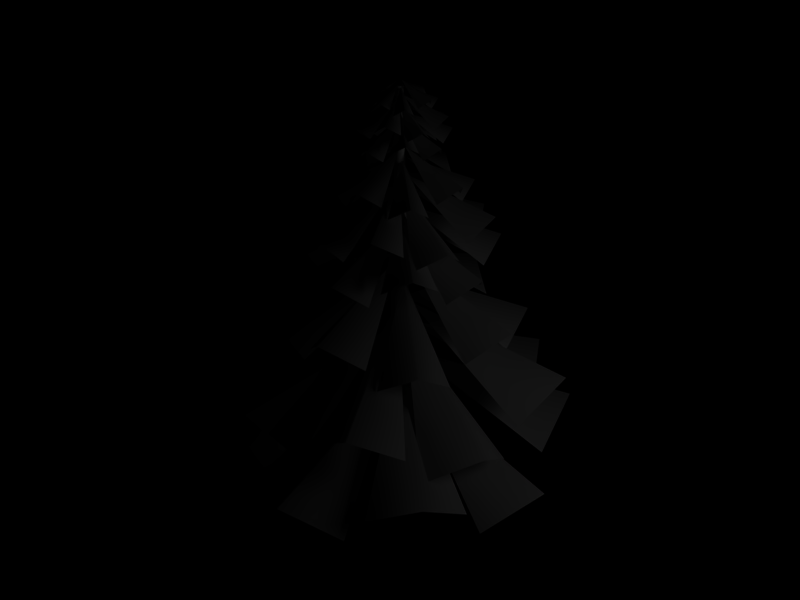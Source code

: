 # Source: tree.blend  (saved by Blender 2.48.1; exported with 4.5.12 LTS)
import bpy
from mathutils import Matrix  # noqa: F401  (used for matrix-valued properties, if any)

bpy.ops.wm.read_factory_settings(use_empty=True)
scene = bpy.context.scene
scene.name = 'Scene'

# ---- collections
col_collection_1 = bpy.data.collections.new('Collection 1'); scene.collection.children.link(col_collection_1)

# ---- materials (node trees are filled in below, after node groups)
mat_material_001 = bpy.data.materials.new('Material.001')
mat_material_001.alpha_threshold = 0.0
mat_material_001.preview_render_type = 'CUBE'
mat_material_001.diffuse_color = (1.0, 1.0, 1.0, 1.0)
mat_material_001.roughness = 0.5
mat_material_001.specular_intensity = 0.0
mat_material_001.line_color = (0.0, 0.0, 0.0, 1.0)

# ---- material node trees

# ---- world
world_world = bpy.data.worlds.new('World'); scene.world = world_world
world_world.color = (0.0, 0.0, 0.0)
world_world.use_sun_shadow = False
world_world.sun_shadow_jitter_overblur = 0.0
world_world.cycles.sampling_method = 'MANUAL'
world_world.cycles.sample_map_resolution = 256

# ---- lights
light_lamp = bpy.data.lights.new('Lamp', 'POINT')
light_lamp.transmission_factor = 0.0
light_lamp.energy = 100.0
light_lamp.shadow_buffer_clip_start = 0.5
light_lamp.shadow_soft_size = 1.0
light_lamp.shadow_maximum_resolution = 0.006
light_lamp.use_absolute_resolution = True
light_lamp.cycles.use_multiple_importance_sampling = False

# ---- meshes
me_plane = bpy.data.meshes.new('Plane')
me_plane.from_pydata([(1.546, -1.082, 0.5393), (1.545, -1.082, -0.529), (1.977, -0.6656, -0.001075), (0.1059, 0.04068, -5.746e-05), (-0.006946, 0.04068, 0.1127), (-0.005929, -0.6656, 1.984), (0.522, -1.082, 1.552), (-0.5463, -1.082, 1.553), (-1.56, -1.082, -0.5396), (-1.559, -1.082, 0.5287), (-1.991, -0.6656, 0.0008039), (-0.1197, 0.04068, -0.0002136), (-0.00679, 0.04068, -0.1129), (-0.007808, -0.6656, -1.984), (-0.5357, -1.082, -1.552), (0.5326, -1.082, -1.553), (-0.7535, -0.7694, -1.465), (-1.493, -0.7694, -0.6937), (-1.439, -0.3531, -1.373), (-0.0882, 0.3531, -0.07832), (-0.08505, 0.3531, 0.08119), (-1.38, -0.3531, 1.432), (-0.7004, -0.7694, 1.486), (-1.471, -0.7694, 0.7465), (0.7398, -0.7694, 1.464), (1.479, -0.7694, 0.6934), (1.425, -0.3531, 1.373), (0.07446, 0.3531, 0.07805), (0.07131, 0.3531, -0.08146), (1.366, -0.3531, -1.432), (0.6867, -0.7694, -1.486), (1.458, -0.7694, -0.7468), (1.525, -0.07254, -0.1128), (1.141, -0.07254, -1.033), (1.703, 0.3162, -0.7335), (0.09039, 0.9757, -0.06007), (0.03361, 0.9757, 0.07767), (0.707, 0.3162, 1.69), (1.007, -0.07254, 1.128), (0.08637, -0.07254, 1.513), (-1.539, -0.07254, 0.07365), (-1.155, -0.07254, 0.9941), (-1.716, 0.3162, 0.6943), (-0.1041, 0.9757, 0.02089), (-0.04735, 0.9757, -0.1168), (-0.7208, 0.3162, -1.729), (-1.021, -0.07254, -1.167), (-0.1001, -0.07254, -1.552), (1.034, -0.3643, -1.148), (0.1191, -0.3643, -1.546), (0.732, 0.02443, -1.718), (0.03526, 0.6839, -0.1161), (-0.1034, 0.6839, -0.06171), (-1.706, 0.02443, -0.7585), (-1.533, -0.3643, -0.1456), (-1.135, -0.3643, -1.06), (-1.048, -0.3643, 1.109), (-0.1329, -0.3643, 1.507), (-0.7457, 0.02443, 1.679), (-0.04899, 0.6839, 0.07697), (0.08969, 0.6839, 0.02254), (1.692, 0.02443, 0.7193), (1.519, -0.3643, 0.1064), (1.122, -0.3643, 1.021), (0.5281, 0.5049, 1.006), (1.051, 0.5049, 0.4635), (1.012, 0.7987, 0.9432), (0.06103, 1.297, 0.02666), (-0.05156, 1.297, 0.0286), (-0.9681, 0.7987, 0.9795), (-0.4884, 0.5049, 1.019), (-1.031, 0.5049, 0.4957), (-0.5206, 0.5049, -1.064), (-1.044, 0.5049, -0.5208), (-1.004, 0.7987, -1.0), (-0.05349, 1.297, -0.08399), (0.05909, 1.297, -0.08593), (0.9756, 0.7987, -1.037), (0.4959, 0.5049, -1.076), (1.039, 0.5049, -0.553), (0.3423, 0.7254, -1.138), (-0.4112, 0.7254, -1.109), (-0.05049, 1.019, -1.428), (0.0007746, 1.518, -0.1082), (-0.0758, 1.518, -0.02567), (-1.395, 1.019, 0.02559), (-1.077, 0.7254, 0.3863), (-1.106, 0.7254, -0.3672), (-0.3347, 0.7254, 1.081), (0.4187, 0.7254, 1.052), (0.05802, 1.019, 1.371), (0.006759, 1.518, 0.0509), (0.08333, 1.518, -0.03166), (1.403, 1.019, -0.08292), (1.084, 0.7254, -0.4436), (1.114, 0.7254, 0.3098), (0.6061, 2.303, 0.1617), (0.5901, 2.303, -0.2494), (0.764, 2.463, -0.05257), (0.04396, 2.735, -0.0246), (0.002178, 2.735, 0.02045), (0.03015, 2.463, 0.7405), (0.2269, 2.303, 0.5666), (-0.1842, 2.303, 0.5826), (-0.605, 2.303, -0.2077), (-0.589, 2.303, 0.2034), (-0.7629, 2.463, 0.006636), (-0.04287, 2.735, -0.02134), (-0.001087, 2.735, -0.06638), (-0.02906, 2.463, -0.7864), (-0.2259, 2.303, -0.6126), (0.1852, 2.303, -0.6285), (0.5653, 2.182, -0.3091), (0.2691, 2.182, -0.5946), (0.5308, 2.343, -0.5731), (0.03073, 2.615, -0.05421), (-0.0307, 2.615, -0.05316), (-0.5495, 2.343, -0.5532), (-0.5711, 2.182, -0.2915), (-0.2856, 2.182, -0.5877), (-0.5642, 2.182, 0.2632), (-0.268, 2.182, 0.5487), (-0.5297, 2.343, 0.5271), (-0.02964, 2.615, 0.008275), (0.03179, 2.615, 0.00722), (0.5506, 2.343, 0.5073), (0.5722, 2.182, 0.2456), (0.2867, 2.182, 0.5418), (0.6104, 1.708, 0.5499), (0.8275, 1.708, 0.05073), (0.9217, 1.92, 0.3851), (0.04743, 2.28, 0.00497), (-0.02824, 2.28, 0.03467), (-0.4084, 1.92, 0.909), (-0.074, 1.708, 0.8147), (-0.5732, 1.708, 0.5977), (-0.6209, 1.708, -0.5859), (-0.838, 1.708, -0.08676), (-0.9322, 1.92, -0.4212), (-0.05794, 2.28, -0.041), (0.01773, 2.28, -0.0707), (0.3979, 1.92, -0.945), (0.06349, 1.708, -0.8508), (0.5626, 1.708, -0.6337), (-0.05613, 1.867, -0.8541), (-0.5584, 1.867, -0.6443), (-0.3948, 2.079, -0.9508), (-0.02734, 2.439, -0.07108), (-0.05832, 2.439, 0.004072), (-0.9381, 2.079, 0.3715), (-0.6315, 1.867, 0.5351), (-0.8413, 1.867, 0.03286), (0.04562, 1.867, 0.818), (0.5479, 1.867, 0.6083), (0.3843, 2.079, 0.9148), (0.01683, 2.439, 0.03505), (0.04781, 2.439, -0.0401), (0.9275, 2.079, -0.4075), (0.621, 1.867, -0.5711), (0.8308, 1.867, -0.06889), (0.7939, 1.487, -0.4148), (0.3732, 1.487, -0.8183), (0.744, 1.714, -0.7887), (0.0374, 2.099, -0.05178), (0.03912, 2.099, 0.03526), (0.776, 1.714, 0.7419), (0.8056, 1.487, 0.371), (0.4022, 1.487, 0.7917), (-0.8044, 1.487, 0.4), (-0.3837, 1.487, 0.8035), (-0.7546, 1.714, 0.7739), (-0.04792, 2.099, 0.03697), (-0.04963, 2.099, -0.05006), (-0.7865, 1.714, -0.7567), (-0.8161, 1.487, -0.3858), (-0.4127, 1.487, -0.8065), (0.2891, 1.316, -0.8547), (-0.2938, 1.316, -0.8544), (-0.00577, 1.544, -1.09), (-0.005215, 1.929, -0.06896), (-0.06681, 1.929, -0.007445), (-1.088, 1.544, -0.00689), (-0.8523, 1.316, 0.2812), (-0.8526, 1.316, -0.3017), (-0.2996, 1.316, 0.8399), (0.2833, 1.316, 0.8396), (-0.004745, 1.544, 1.075), (-0.0053, 1.929, 0.05415), (0.0563, 1.929, -0.00736), (1.077, 1.544, -0.007915), (0.8417, 1.316, -0.296), (0.8421, 1.316, 0.2869), (0.4202, 2.718, 0.1565), (0.42, 2.718, -0.1355), (0.538, 2.831, 0.008817), (0.02655, 3.024, 0.009095), (-0.004313, 3.024, 0.03991), (-0.004035, 2.831, 0.5514), (0.1403, 2.718, 0.4334), (-0.1517, 2.718, 0.4336), (-0.4288, 2.718, -0.1384), (-0.4286, 2.718, 0.1536), (-0.5466, 2.831, 0.00933), (-0.03513, 3.024, 0.009052), (-0.004271, 3.024, -0.02176), (-0.004549, 2.831, -0.5332), (-0.1489, 2.718, -0.4153), (0.1432, 2.718, -0.4154), (-0.2084, 2.803, -0.3913), (-0.4105, 2.803, -0.1805), (-0.3957, 2.917, -0.3663), (-0.02652, 3.11, -0.0123), (-0.02566, 3.11, 0.0313), (-0.3797, 2.917, 0.4005), (-0.1939, 2.803, 0.4153), (-0.4046, 2.803, 0.2132), (0.1998, 2.803, 0.4094), (0.4019, 2.803, 0.1986), (0.3871, 2.917, 0.3845), (0.01794, 3.11, 0.03044), (0.01708, 3.11, -0.01316), (0.3711, 2.917, -0.3823), (0.1853, 2.803, -0.3971), (0.396, 2.803, -0.195), (0.4146, 2.993, -0.02173), (0.3095, 2.993, -0.2733), (0.463, 3.1, -0.1914), (0.02229, 3.28, -0.007309), (0.006773, 3.28, 0.03034), (0.1908, 3.1, 0.4711), (0.2728, 2.993, 0.3175), (0.02119, 2.993, 0.4226), (-0.4231, 2.993, 0.02924), (-0.318, 2.993, 0.2809), (-0.4716, 3.1, 0.1989), (-0.03088, 3.28, 0.01482), (-0.01536, 3.28, -0.02283), (-0.1994, 3.1, -0.4635), (-0.2814, 2.993, -0.31), (-0.02978, 2.993, -0.4151), (0.2802, 2.914, -0.3047), (0.03015, 2.914, -0.4134), (0.1977, 3.02, -0.4606), (0.007223, 3.2, -0.02264), (-0.03069, 3.2, -0.007759), (-0.4687, 3.02, -0.1982), (-0.4215, 2.914, -0.03068), (-0.3127, 2.914, -0.2807), (-0.2888, 2.914, 0.3122), (-0.03873, 2.914, 0.4209), (-0.2063, 3.02, 0.4682), (-0.01581, 3.2, 0.03015), (0.0221, 3.2, 0.01527), (0.4601, 3.02, 0.2057), (0.4129, 2.914, 0.03819), (0.3042, 2.914, 0.2883), (0.142, 3.151, 0.2842), (0.285, 3.151, 0.1358), (0.2742, 3.232, 0.2669), (0.01427, 3.368, 0.0164), (-0.01651, 3.368, 0.01693), (-0.267, 3.232, 0.2769), (-0.1359, 3.151, 0.2876), (-0.2843, 3.151, 0.1446), (-0.1447, 3.151, -0.2817), (-0.2878, 3.151, -0.1333), (-0.277, 3.232, -0.2644), (-0.01704, 3.368, -0.01385), (0.01374, 3.368, -0.01438), (0.2643, 3.232, -0.2743), (0.1331, 3.151, -0.2851), (0.2815, 3.151, -0.1421), (0.09115, 3.212, -0.3021), (-0.1148, 3.212, -0.2941), (-0.01622, 3.292, -0.3812), (-0.002203, 3.428, -0.02047), (-0.02313, 3.428, 0.002093), (-0.3839, 3.292, 0.01611), (-0.2968, 3.212, 0.1147), (-0.3048, 3.212, -0.09126), (-0.09392, 3.212, 0.3046), (0.112, 3.212, 0.2966), (0.01345, 3.292, 0.3838), (-0.0005669, 3.428, 0.02302), (0.02037, 3.428, 0.0004571), (0.3811, 3.292, -0.01356), (0.294, 3.212, -0.1121), (0.302, 3.212, 0.09381), (0.1147, -1.466, -0.101), (0.1623, -1.466, 0.0137), (0.1147, -1.466, 0.1284), (-5.205e-08, -1.466, 0.176), (-0.1147, -1.466, 0.1284), (-0.1623, -1.466, 0.0137), (-0.1147, -1.466, -0.101), (-8.687e-08, -1.466, -0.1486), (0.02766, 3.377, -0.01396), (0.03912, 3.377, 0.0137), (0.02766, 3.377, 0.04136), (-4.341e-08, 3.377, 0.05281), (-0.02766, 3.377, 0.04136), (-0.03912, 3.377, 0.0137), (-0.02766, 3.377, -0.01396), (-5.18e-08, 3.377, -0.02542), (0.0712, 0.956, -0.0575), (0.1007, 0.956, 0.0137), (0.0712, 0.956, 0.0849), (-4.773e-08, 0.956, 0.1144), (-0.0712, 0.956, 0.0849), (-0.1007, 0.956, 0.0137), (-0.0712, 0.956, -0.0575), (-6.933e-08, 0.956, -0.087), (0.0921, -0.2063, -0.0784), (0.1302, -0.2063, 0.0137), (0.0921, -0.2063, 0.1058), (-4.98e-08, -0.2063, 0.1439), (-0.0921, -0.2063, 0.1058), (-0.1302, -0.2063, 0.0137), (-0.0921, -0.2063, -0.0784), (-7.775e-08, -0.2063, -0.1166), (0.1032, -0.8233, -0.0895), (0.1459, -0.8233, 0.0137), (0.1032, -0.8233, 0.1169), (-5.09e-08, -0.8233, 0.1596), (-0.1032, -0.8233, 0.1169), (-0.1459, -0.8233, 0.0137), (-0.1032, -0.8233, -0.0895), (-8.222e-08, -0.8233, -0.1322), (0.0972, -0.4901, -0.08351), (0.1375, -0.4901, 0.0137), (0.0972, -0.4901, 0.1109), (-5.031e-08, -0.4901, 0.1512), (-0.0972, -0.4901, 0.1109), (-0.1375, -0.4901, 0.0137), (-0.0972, -0.4901, -0.08351), (-7.981e-08, -0.4901, -0.1238), (0.1089, -1.138, -0.09516), (0.1539, -1.138, 0.0137), (0.1089, -1.138, 0.1225), (-5.147e-08, -1.138, 0.1676), (-0.1089, -1.138, 0.1225), (-0.1539, -1.138, 0.0137), (-0.1089, -1.138, -0.09516), (-8.45e-08, -1.138, -0.1402), (0.08175, 0.369, -0.06806), (0.1156, 0.369, 0.0137), (0.08175, 0.369, 0.09545), (-4.878e-08, 0.369, 0.1293), (-0.08175, 0.369, 0.09545), (-0.1156, 0.369, 0.0137), (-0.08175, 0.369, -0.06806), (-7.358e-08, 0.369, -0.1019), (0.07701, 0.6332, -0.06331), (0.1089, 0.6332, 0.0137), (0.07701, 0.6332, 0.0907), (-4.831e-08, 0.6332, 0.1226), (-0.07701, 0.6332, 0.0907), (-0.1089, 0.6332, 0.0137), (-0.07701, 0.6332, -0.06331), (-7.167e-08, 0.6332, -0.09521), (0.08682, 0.08711, -0.07313), (0.1228, 0.08711, 0.0137), (0.08682, 0.08711, 0.1005), (-4.928e-08, 0.08711, 0.1365), (-0.08682, 0.08711, 0.1005), (-0.1228, 0.08711, 0.0137), (-0.08682, 0.08711, -0.07313), (-7.563e-08, 0.08711, -0.1091), (0.04943, 2.167, -0.03573), (0.06991, 2.167, 0.0137), (0.04943, 2.167, 0.06313), (-4.557e-08, 2.167, 0.0836), (-0.04943, 2.167, 0.06313), (-0.06991, 2.167, 0.0137), (-0.04943, 2.167, -0.03573), (-6.057e-08, 2.167, -0.05621), (0.03942, 2.724, -0.02572), (0.05574, 2.724, 0.0137), (0.03942, 2.724, 0.05311), (-4.457e-08, 2.724, 0.06944), (-0.03942, 2.724, 0.05311), (-0.05574, 2.724, 0.0137), (-0.03942, 2.724, -0.02572), (-5.653e-08, 2.724, -0.04205), (0.0336, 3.047, -0.0199), (0.04751, 3.047, 0.0137), (0.0336, 3.047, 0.04729), (-4.4e-08, 3.047, 0.06121), (-0.0336, 3.047, 0.04729), (-0.04751, 3.047, 0.0137), (-0.0336, 3.047, -0.0199), (-5.419e-08, 3.047, -0.03382), (0.04402, 2.467, -0.03033), (0.06226, 2.467, 0.0137), (0.04402, 2.467, 0.05772), (-4.503e-08, 2.467, 0.07595), (-0.04402, 2.467, 0.05772), (-0.06226, 2.467, 0.0137), (-0.04402, 2.467, -0.03033), (-5.839e-08, 2.467, -0.04856), (0.06042, 1.555, -0.04673), (0.08545, 1.555, 0.0137), (0.06042, 1.555, 0.07412), (-4.666e-08, 1.555, 0.09915), (-0.06042, 1.555, 0.07412), (-0.08545, 1.555, 0.0137), (-0.06042, 1.555, -0.04673), (-6.499e-08, 1.555, -0.07176), (0.05537, 1.837, -0.04167), (0.0783, 1.837, 0.0137), (0.05537, 1.837, 0.06906), (-4.616e-08, 1.837, 0.092), (-0.05537, 1.837, 0.06906), (-0.0783, 1.837, 0.0137), (-0.05537, 1.837, -0.04167), (-6.296e-08, 1.837, -0.0646), (0.0657, 1.262, -0.05201), (0.09292, 1.262, 0.0137), (0.0657, 1.262, 0.0794), (-4.718e-08, 1.262, 0.1066), (-0.0657, 1.262, 0.0794), (-0.09292, 1.262, 0.0137), (-0.0657, 1.262, -0.05201), (-6.712e-08, 1.262, -0.07922)], [], [(0, 2, 3), (1, 3, 2), (6, 4, 5), (7, 5, 4), (8, 10, 11), (9, 11, 10), (14, 12, 13), (15, 13, 12), (16, 18, 19), (17, 19, 18), (22, 20, 21), (23, 21, 20), (24, 26, 27), (25, 27, 26), (30, 28, 29), (31, 29, 28), (32, 34, 35), (33, 35, 34), (38, 36, 37), (39, 37, 36), (40, 42, 43), (41, 43, 42), (46, 44, 45), (47, 45, 44), (48, 50, 51), (49, 51, 50), (54, 52, 53), (55, 53, 52), (56, 58, 59), (57, 59, 58), (62, 60, 61), (63, 61, 60), (64, 66, 67), (65, 67, 66), (70, 68, 69), (71, 69, 68), (72, 74, 75), (73, 75, 74), (78, 76, 77), (79, 77, 76), (80, 82, 83), (81, 83, 82), (86, 84, 85), (87, 85, 84), (88, 90, 91), (89, 91, 90), (94, 92, 93), (95, 93, 92), (96, 98, 99), (97, 99, 98), (102, 100, 101), (103, 101, 100), (104, 106, 107), (105, 107, 106), (110, 108, 109), (111, 109, 108), (112, 114, 115), (113, 115, 114), (118, 116, 117), (119, 117, 116), (120, 122, 123), (121, 123, 122), (126, 124, 125), (127, 125, 124), (128, 130, 131), (129, 131, 130), (134, 132, 133), (135, 133, 132), (136, 138, 139), (137, 139, 138), (142, 140, 141), (143, 141, 140), (144, 146, 147), (145, 147, 146), (150, 148, 149), (151, 149, 148), (152, 154, 155), (153, 155, 154), (158, 156, 157), (159, 157, 156), (160, 162, 163), (161, 163, 162), (166, 164, 165), (167, 165, 164), (168, 170, 171), (169, 171, 170), (174, 172, 173), (175, 173, 172), (176, 178, 179), (177, 179, 178), (182, 180, 181), (183, 181, 180), (184, 186, 187), (185, 187, 186), (190, 188, 189), (191, 189, 188), (192, 194, 195), (193, 195, 194), (198, 196, 197), (199, 197, 196), (200, 202, 203), (201, 203, 202), (206, 204, 205), (207, 205, 204), (208, 210, 211), (209, 211, 210), (214, 212, 213), (215, 213, 212), (216, 218, 219), (217, 219, 218), (222, 220, 221), (223, 221, 220), (224, 226, 227), (225, 227, 226), (230, 228, 229), (231, 229, 228), (232, 234, 235), (233, 235, 234), (238, 236, 237), (239, 237, 236), (240, 242, 243), (241, 243, 242), (246, 244, 245), (247, 245, 244), (248, 250, 251), (249, 251, 250), (254, 252, 253), (255, 253, 252), (256, 258, 259), (257, 259, 258), (262, 260, 261), (263, 261, 260), (264, 266, 267), (265, 267, 266), (270, 268, 269), (271, 269, 268), (272, 274, 275), (273, 275, 274), (278, 276, 277), (279, 277, 276), (280, 282, 283), (281, 283, 282), (286, 284, 285), (287, 285, 284), (320, 328, 329, 321), (328, 312, 313, 329), (321, 329, 330, 322), (329, 313, 314, 330), (322, 330, 331, 323), (330, 314, 315, 331), (323, 331, 332, 324), (331, 315, 316, 332), (324, 332, 333, 325), (332, 316, 317, 333), (325, 333, 334, 326), (333, 317, 318, 334), (326, 334, 335, 327), (334, 318, 319, 335), (320, 327, 335, 328), (328, 335, 319, 312), (288, 336, 337, 289), (336, 320, 321, 337), (289, 337, 338, 290), (337, 321, 322, 338), (290, 338, 339, 291), (338, 322, 323, 339), (291, 339, 340, 292), (339, 323, 324, 340), (292, 340, 341, 293), (340, 324, 325, 341), (293, 341, 342, 294), (341, 325, 326, 342), (294, 342, 343, 295), (342, 326, 327, 343), (288, 295, 343, 336), (336, 343, 327, 320), (344, 352, 353, 345), (352, 304, 305, 353), (345, 353, 354, 346), (353, 305, 306, 354), (346, 354, 355, 347), (354, 306, 307, 355), (347, 355, 356, 348), (355, 307, 308, 356), (348, 356, 357, 349), (356, 308, 309, 357), (349, 357, 358, 350), (357, 309, 310, 358), (350, 358, 359, 351), (358, 310, 311, 359), (344, 351, 359, 352), (352, 359, 311, 304), (312, 360, 361, 313), (360, 344, 345, 361), (313, 361, 362, 314), (361, 345, 346, 362), (314, 362, 363, 315), (362, 346, 347, 363), (315, 363, 364, 316), (363, 347, 348, 364), (316, 364, 365, 317), (364, 348, 349, 365), (317, 365, 366, 318), (365, 349, 350, 366), (318, 366, 367, 319), (366, 350, 351, 367), (312, 319, 367, 360), (360, 367, 351, 344), (376, 384, 385, 377), (384, 296, 297, 385), (377, 385, 386, 378), (385, 297, 298, 386), (378, 386, 387, 379), (386, 298, 299, 387), (379, 387, 388, 380), (387, 299, 300, 388), (380, 388, 389, 381), (388, 300, 301, 389), (381, 389, 390, 382), (389, 301, 302, 390), (382, 390, 391, 383), (390, 302, 303, 391), (376, 383, 391, 384), (384, 391, 303, 296), (368, 392, 393, 369), (392, 376, 377, 393), (369, 393, 394, 370), (393, 377, 378, 394), (370, 394, 395, 371), (394, 378, 379, 395), (371, 395, 396, 372), (395, 379, 380, 396), (372, 396, 397, 373), (396, 380, 381, 397), (373, 397, 398, 374), (397, 381, 382, 398), (374, 398, 399, 375), (398, 382, 383, 399), (368, 375, 399, 392), (392, 399, 383, 376), (400, 408, 409, 401), (408, 368, 369, 409), (401, 409, 410, 402), (409, 369, 370, 410), (402, 410, 411, 403), (410, 370, 371, 411), (403, 411, 412, 404), (411, 371, 372, 412), (404, 412, 413, 405), (412, 372, 373, 413), (405, 413, 414, 406), (413, 373, 374, 414), (406, 414, 415, 407), (414, 374, 375, 415), (400, 407, 415, 408), (408, 415, 375, 368), (304, 416, 417, 305), (416, 400, 401, 417), (305, 417, 418, 306), (417, 401, 402, 418), (306, 418, 419, 307), (418, 402, 403, 419), (307, 419, 420, 308), (419, 403, 404, 420), (308, 420, 421, 309), (420, 404, 405, 421), (309, 421, 422, 310), (421, 405, 406, 422), (310, 422, 423, 311), (422, 406, 407, 423), (304, 311, 423, 416), (416, 423, 407, 400)])
me_plane.polygons.foreach_set('use_smooth', [True] * 272)
me_plane.polygons.foreach_set('material_index', [0, 0, 0, 0, 0, 0, 0, 0, 0, 0, 0, 0, 0, 0, 0, 0, 0, 0, 0, 0, 0, 0, 0, 0, 0, 0, 0, 0, 0, 0, 0, 0, 0, 0, 0, 0, 0, 0, 0, 0, 0, 0, 0, 0, 0, 0, 0, 0, 0, 0, 0, 0, 0, 0, 0, 0, 0, 0, 0, 0, 0, 0, 0, 0, 0, 0, 0, 0, 0, 0, 0, 0, 0, 0, 0, 0, 0, 0, 0, 0, 0, 0, 0, 0, 0, 0, 0, 0, 0, 0, 0, 0, 0, 0, 0, 0, 0, 0, 0, 0, 0, 0, 0, 0, 0, 0, 0, 0, 0, 0, 0, 0, 0, 0, 0, 0, 0, 0, 0, 0, 0, 0, 0, 0, 0, 0, 0, 0, 0, 0, 0, 0, 0, 0, 0, 0, 0, 0, 0, 0, 0, 0, 0, 0, 1, 1, 1, 1, 1, 1, 1, 1, 1, 1, 1, 1, 1, 1, 1, 1, 1, 1, 1, 1, 1, 1, 1, 1, 1, 1, 1, 1, 1, 1, 1, 1, 1, 1, 1, 1, 1, 1, 1, 1, 1, 1, 1, 1, 1, 1, 1, 1, 1, 1, 1, 1, 1, 1, 1, 1, 1, 1, 1, 1, 1, 1, 1, 1, 1, 1, 1, 1, 1, 1, 1, 1, 1, 1, 1, 1, 1, 1, 1, 1, 1, 1, 1, 1, 1, 1, 1, 1, 1, 1, 1, 1, 1, 1, 1, 1, 1, 1, 1, 1, 1, 1, 1, 1, 1, 1, 1, 1, 1, 1, 1, 1, 1, 1, 1, 1, 1, 1, 1, 1, 1, 1, 1, 1, 1, 1, 1, 1])
_uv = me_plane.uv_layers.new(name='UVTex')
_uv.uv.foreach_set('vector', [1.014, 0.8202, 0.5, 1.0, 0.4999, -1.401e-05, -0.1015, 0.6426, 0.4999, -1.401e-05, 0.5, 1.0, -0.1015, 0.6426, 0.4999, -1.401e-05, 0.5, 1.0, 1.014, 0.8202, 0.5, 1.0, 0.4999, -1.401e-05, 1.014, 0.8202, 0.5, 1.0, 0.4999, -1.401e-05, -0.1015, 0.6426, 0.4999, -1.401e-05, 0.5, 1.0, -0.1015, 0.6426, 0.4999, -1.401e-05, 0.5, 1.0, 1.014, 0.8202, 0.5, 1.0, 0.4999, -1.401e-05, 1.014, 0.8202, 0.5, 1.0, 0.4999, -1.401e-05, -0.1015, 0.6426, 0.4999, -1.401e-05, 0.5, 1.0, -0.1015, 0.6426, 0.4999, -1.401e-05, 0.5, 1.0, 1.014, 0.8202, 0.5, 1.0, 0.4999, -1.401e-05, 1.014, 0.8202, 0.5, 1.0, 0.4999, -1.401e-05, -0.1015, 0.6426, 0.4999, -1.401e-05, 0.5, 1.0, -0.1015, 0.6426, 0.4999, -1.401e-05, 0.5, 1.0, 1.014, 0.8202, 0.5, 1.0, 0.4999, -1.401e-05, 1.014, 0.8202, 0.5, 1.0, 0.4999, -1.401e-05, -0.1015, 0.6426, 0.4999, -1.401e-05, 0.5, 1.0, -0.1015, 0.6426, 0.4999, -1.401e-05, 0.5, 1.0, 1.014, 0.8202, 0.5, 1.0, 0.4999, -1.401e-05, 1.014, 0.8202, 0.5, 1.0, 0.4999, -1.401e-05, -0.1015, 0.6426, 0.4999, -1.401e-05, 0.5, 1.0, -0.1015, 0.6426, 0.4999, -1.401e-05, 0.5, 1.0, 1.014, 0.8202, 0.5, 1.0, 0.4999, -1.401e-05, 1.014, 0.8202, 0.5, 1.0, 0.4999, -1.401e-05, -0.1015, 0.6426, 0.4999, -1.401e-05, 0.5, 1.0, -0.1015, 0.6426, 0.4999, -1.401e-05, 0.5, 1.0, 1.014, 0.8202, 0.5, 1.0, 0.4999, -1.401e-05, 1.014, 0.8202, 0.5, 1.0, 0.4999, -1.401e-05, -0.1015, 0.6426, 0.4999, -1.401e-05, 0.5, 1.0, -0.1015, 0.6426, 0.4999, -1.401e-05, 0.5, 1.0, 1.014, 0.8202, 0.5, 1.0, 0.4999, -1.401e-05, 1.014, 0.8202, 0.5, 1.0, 0.4999, -1.401e-05, -0.1015, 0.6426, 0.4999, -1.401e-05, 0.5, 1.0, -0.1015, 0.6426, 0.4999, -1.401e-05, 0.5, 1.0, 1.014, 0.8202, 0.5, 1.0, 0.4999, -1.401e-05, 1.014, 0.8202, 0.5, 1.0, 0.4999, -1.401e-05, -0.1015, 0.6426, 0.4999, -1.401e-05, 0.5, 1.0, -0.1015, 0.6426, 0.4999, -1.401e-05, 0.5, 1.0, 1.014, 0.8202, 0.5, 1.0, 0.4999, -1.401e-05, 1.014, 0.8202, 0.5, 1.0, 0.4999, -1.401e-05, -0.1015, 0.6426, 0.4999, -1.401e-05, 0.5, 1.0, -0.1015, 0.6426, 0.4999, -1.401e-05, 0.5, 1.0, 1.014, 0.8202, 0.5, 1.0, 0.4999, -1.401e-05, 1.014, 0.8202, 0.5, 1.0, 0.4999, -1.401e-05, -0.1015, 0.6426, 0.4999, -1.401e-05, 0.5, 1.0, -0.1015, 0.6426, 0.4999, -1.401e-05, 0.5, 1.0, 1.014, 0.8202, 0.5, 1.0, 0.4999, -1.401e-05, 1.014, 0.8202, 0.5, 1.0, 0.4999, -1.401e-05, -0.1015, 0.6426, 0.4999, -1.401e-05, 0.5, 1.0, -0.1015, 0.6426, 0.4999, -1.401e-05, 0.5, 1.0, 1.014, 0.8202, 0.5, 1.0, 0.4999, -1.401e-05, 1.014, 0.8202, 0.5, 1.0, 0.4999, -1.401e-05, -0.1015, 0.6426, 0.4999, -1.401e-05, 0.5, 1.0, -0.1015, 0.6426, 0.4999, -1.401e-05, 0.5, 1.0, 1.014, 0.8202, 0.5, 1.0, 0.4999, -1.401e-05, 1.014, 0.8202, 0.5, 1.0, 0.4999, -1.401e-05, -0.1015, 0.6426, 0.4999, -1.401e-05, 0.5, 1.0, -0.1015, 0.6426, 0.4999, -1.401e-05, 0.5, 1.0, 1.014, 0.8202, 0.5, 1.0, 0.4999, -1.401e-05, 1.014, 0.8202, 0.5, 1.0, 0.4999, -1.401e-05, -0.1015, 0.6426, 0.4999, -1.401e-05, 0.5, 1.0, -0.1015, 0.6426, 0.4999, -1.401e-05, 0.5, 1.0, 1.014, 0.8202, 0.5, 1.0, 0.4999, -1.401e-05, 1.014, 0.8202, 0.5, 1.0, 0.4999, -1.401e-05, -0.1015, 0.6426, 0.4999, -1.401e-05, 0.5, 1.0, -0.1015, 0.6426, 0.4999, -1.401e-05, 0.5, 1.0, 1.014, 0.8202, 0.5, 1.0, 0.4999, -1.401e-05, 1.014, 0.8202, 0.5, 1.0, 0.4999, -1.401e-05, -0.1015, 0.6426, 0.4999, -1.401e-05, 0.5, 1.0, -0.1015, 0.6426, 0.4999, -1.401e-05, 0.5, 1.0, 1.014, 0.8202, 0.5, 1.0, 0.4999, -1.401e-05, 1.014, 0.8202, 0.5, 1.0, 0.4999, -1.401e-05, -0.1015, 0.6426, 0.4999, -1.401e-05, 0.5, 1.0, -0.1015, 0.6426, 0.4999, -1.401e-05, 0.5, 1.0, 1.014, 0.8202, 0.5, 1.0, 0.4999, -1.401e-05, 1.014, 0.8202, 0.5, 1.0, 0.4999, -1.401e-05, -0.1015, 0.6426, 0.4999, -1.401e-05, 0.5, 1.0, -0.1015, 0.6426, 0.4999, -1.401e-05, 0.5, 1.0, 1.014, 0.8202, 0.5, 1.0, 0.4999, -1.401e-05, 1.014, 0.8202, 0.5, 1.0, 0.4999, -1.401e-05, -0.1015, 0.6426, 0.4999, -1.401e-05, 0.5, 1.0, -0.1015, 0.6426, 0.4999, -1.401e-05, 0.5, 1.0, 1.014, 0.8202, 0.5, 1.0, 0.4999, -1.401e-05, 1.014, 0.8202, 0.5, 1.0, 0.4999, -1.401e-05, -0.1015, 0.6426, 0.4999, -1.401e-05, 0.5, 1.0, -0.1015, 0.6426, 0.4999, -1.401e-05, 0.5, 1.0, 1.014, 0.8202, 0.5, 1.0, 0.4999, -1.401e-05, 1.014, 0.8202, 0.5, 1.0, 0.4999, -1.401e-05, -0.1015, 0.6426, 0.4999, -1.401e-05, 0.5, 1.0, -0.1015, 0.6426, 0.4999, -1.401e-05, 0.5, 1.0, 1.014, 0.8202, 0.5, 1.0, 0.4999, -1.401e-05, 1.014, 0.8202, 0.5, 1.0, 0.4999, -1.401e-05, -0.1015, 0.6426, 0.4999, -1.401e-05, 0.5, 1.0, -0.1015, 0.6426, 0.4999, -1.401e-05, 0.5, 1.0, 1.014, 0.8202, 0.5, 1.0, 0.4999, -1.401e-05, 1.014, 0.8202, 0.5, 1.0, 0.4999, -1.401e-05, -0.1015, 0.6426, 0.4999, -1.401e-05, 0.5, 1.0, -0.1015, 0.6426, 0.4999, -1.401e-05, 0.5, 1.0, 1.014, 0.8202, 0.5, 1.0, 0.4999, -1.401e-05, 1.014, 0.8202, 0.5, 1.0, 0.4999, -1.401e-05, -0.1015, 0.6426, 0.4999, -1.401e-05, 0.5, 1.0, -0.1015, 0.6426, 0.4999, -1.401e-05, 0.5, 1.0, 1.014, 0.8202, 0.5, 1.0, 0.4999, -1.401e-05, 1.014, 0.8202, 0.5, 1.0, 0.4999, -1.401e-05, -0.1015, 0.6426, 0.4999, -1.401e-05, 0.5, 1.0, -0.1015, 0.6426, 0.4999, -1.401e-05, 0.5, 1.0, 1.014, 0.8202, 0.5, 1.0, 0.4999, -1.401e-05, 1.014, 0.8202, 0.5, 1.0, 0.4999, -1.401e-05, -0.1015, 0.6426, 0.4999, -1.401e-05, 0.5, 1.0, -0.1015, 0.6426, 0.4999, -1.401e-05, 0.5, 1.0, 1.014, 0.8202, 0.5, 1.0, 0.4999, -1.401e-05, 1.014, 0.8202, 0.5, 1.0, 0.4999, -1.401e-05, -0.1015, 0.6426, 0.4999, -1.401e-05, 0.5, 1.0, -0.1015, 0.6426, 0.4999, -1.401e-05, 0.5, 1.0, 1.014, 0.8202, 0.5, 1.0, 0.4999, -1.401e-05, 1.014, 0.8202, 0.5, 1.0, 0.4999, -1.401e-05, -0.1015, 0.6426, 0.4999, -1.401e-05, 0.5, 1.0, -0.1015, 0.6426, 0.4999, -1.401e-05, 0.5, 1.0, 1.014, 0.8202, 0.5, 1.0, 0.4999, -1.401e-05, 1.014, 0.8202, 0.5, 1.0, 0.4999, -1.401e-05, -0.1015, 0.6426, 0.4999, -1.401e-05, 0.5, 1.0, -0.1015, 0.6426, 0.4999, -1.401e-05, 0.5, 1.0, 1.014, 0.8202, 0.5, 1.0, 0.4999, -1.401e-05, 1.014, 0.8202, 0.5, 1.0, 0.4999, -1.401e-05, -0.1015, 0.6426, 0.4999, -1.401e-05, 0.5, 1.0, -0.1015, 0.6426, 0.4999, -1.401e-05, 0.5, 1.0, 1.014, 0.8202, 0.5, 1.0, 0.4999, -1.401e-05, 1.014, 0.8202, 0.5, 1.0, 0.4999, -1.401e-05, -0.1015, 0.6426, 0.4999, -1.401e-05, 0.5, 1.0, -0.1015, 0.6426, 0.4999, -1.401e-05, 0.5, 1.0, 1.014, 0.8202, 0.5, 1.0, 0.4999, -1.401e-05, 1.014, 0.8202, 0.5, 1.0, 0.4999, -1.401e-05, -0.1015, 0.6426, 0.4999, -1.401e-05, 0.5, 1.0, -0.1015, 0.6426, 0.4999, -1.401e-05, 0.5, 1.0, 1.014, 0.8202, 0.5, 1.0, 0.4999, -1.401e-05, 1.014, 0.8202, 0.5, 1.0, 0.4999, -1.401e-05, -0.1015, 0.6426, 0.4999, -1.401e-05, 0.5, 1.0, -0.1015, 0.6426, 0.4999, -1.401e-05, 0.5, 1.0, 1.014, 0.8202, 0.5, 1.0, 0.4999, -1.401e-05, 1.014, 0.8202, 0.5, 1.0, 0.4999, -1.401e-05, -0.1015, 0.6426, 0.4999, -1.401e-05, 0.5, 1.0, -0.1015, 0.6426, 0.4999, -1.401e-05, 0.5, 1.0, 1.014, 0.8202, 0.5, 1.0, 0.4999, -1.401e-05, 0.1207, 0.1324, 0.1211, 0.2011, 0.08726, 0.2014, 0.08474, 0.1327, 0.1211, 0.2011, 0.1215, 0.2596, 0.08941, 0.2599, 0.08726, 0.2014, 0.08474, 0.1327, 0.08726, 0.2014, 0.05341, 0.2021, 0.04881, 0.1335, 0.08726, 0.2014, 0.08941, 0.2599, 0.05734, 0.2606, 0.05341, 0.2021, 0.04881, 0.1335, 0.05341, 0.2021, 0.0196, 0.2033, 0.01291, 0.1347, 0.05341, 0.2021, 0.05734, 0.2606, 0.0253, 0.2617, 0.0196, 0.2033, 0.3002, 0.1375, 0.2902, 0.2059, 0.2565, 0.2041, 0.2644, 0.1356, 0.2902, 0.2059, 0.2817, 0.2642, 0.2497, 0.2625, 0.2565, 0.2041, 0.2644, 0.1356, 0.2565, 0.2041, 0.2227, 0.2027, 0.2285, 0.1341, 0.2565, 0.2041, 0.2497, 0.2625, 0.2177, 0.2612, 0.2227, 0.2027, 0.2285, 0.1341, 0.2227, 0.2027, 0.1888, 0.2018, 0.1926, 0.1331, 0.2227, 0.2027, 0.2177, 0.2612, 0.1857, 0.2603, 0.1888, 0.2018, 0.1926, 0.1331, 0.1888, 0.2018, 0.155, 0.2012, 0.1566, 0.1325, 0.1888, 0.2018, 0.1857, 0.2603, 0.1536, 0.2598, 0.155, 0.2012, 0.1207, 0.1324, 0.1566, 0.1325, 0.155, 0.2012, 0.1211, 0.2011, 0.1211, 0.2011, 0.155, 0.2012, 0.1536, 0.2598, 0.1215, 0.2596, 0.1198, 0.0, 0.1203, 0.06753, 0.08235, 0.06787, 0.07987, 0.0003543, 0.1203, 0.06753, 0.1207, 0.1324, 0.08474, 0.1327, 0.08235, 0.06787, 0.07987, 0.0003543, 0.08235, 0.06787, 0.04445, 0.06868, 0.03992, 0.001207, 0.08235, 0.06787, 0.08474, 0.1327, 0.04881, 0.1335, 0.04445, 0.06868, 0.03992, 0.001207, 0.04445, 0.06868, 0.006583, 0.06996, 0.0, 0.002556, 0.04445, 0.06868, 0.04881, 0.1335, 0.01291, 0.1347, 0.006583, 0.06996, 0.3194, 0.005695, 0.3096, 0.07294, 0.2718, 0.07091, 0.2796, 0.003562, 0.3096, 0.07294, 0.3002, 0.1375, 0.2644, 0.1356, 0.2718, 0.07091, 0.2796, 0.003562, 0.2718, 0.07091, 0.234, 0.06936, 0.2397, 0.001925, 0.2718, 0.07091, 0.2644, 0.1356, 0.2285, 0.1341, 0.234, 0.06936, 0.2397, 0.001925, 0.234, 0.06936, 0.1961, 0.06828, 0.1998, 0.0007854, 0.234, 0.06936, 0.2285, 0.1341, 0.1926, 0.1331, 0.1961, 0.06828, 0.1998, 0.0007854, 0.1961, 0.06828, 0.1582, 0.06767, 0.1598, 0.0001437, 0.1961, 0.06828, 0.1926, 0.1331, 0.1566, 0.1325, 0.1582, 0.06767, 0.1198, 0.0, 0.1598, 0.0001437, 0.1582, 0.06767, 0.1203, 0.06753, 0.1203, 0.06753, 0.1582, 0.06767, 0.1566, 0.1325, 0.1207, 0.1324, 0.1222, 0.3783, 0.1226, 0.4327, 0.09574, 0.433, 0.09375, 0.3785, 0.1226, 0.4327, 0.123, 0.4993, 0.09816, 0.4995, 0.09574, 0.433, 0.09375, 0.3785, 0.09574, 0.433, 0.06892, 0.4335, 0.06528, 0.3791, 0.09574, 0.433, 0.09816, 0.4995, 0.07337, 0.5, 0.06892, 0.4335, 0.06528, 0.3791, 0.06892, 0.4335, 0.04213, 0.4344, 0.03684, 0.3801, 0.06892, 0.4335, 0.07337, 0.5, 0.0486, 0.5009, 0.04213, 0.4344, 0.2645, 0.3824, 0.2565, 0.4366, 0.2298, 0.4351, 0.2361, 0.3808, 0.2565, 0.4366, 0.2468, 0.5029, 0.2221, 0.5015, 0.2298, 0.4351, 0.2361, 0.3808, 0.2298, 0.4351, 0.203, 0.434, 0.2076, 0.3797, 0.2298, 0.4351, 0.2221, 0.5015, 0.1973, 0.5005, 0.203, 0.434, 0.2076, 0.3797, 0.203, 0.434, 0.1762, 0.4333, 0.1792, 0.3788, 0.203, 0.434, 0.1973, 0.5005, 0.1726, 0.4998, 0.1762, 0.4333, 0.1792, 0.3788, 0.1762, 0.4333, 0.1494, 0.4328, 0.1507, 0.3784, 0.1762, 0.4333, 0.1726, 0.4998, 0.1478, 0.4994, 0.1494, 0.4328, 0.1222, 0.3783, 0.1507, 0.3784, 0.1494, 0.4328, 0.1226, 0.4327, 0.1226, 0.4327, 0.1494, 0.4328, 0.1478, 0.4994, 0.123, 0.4993, 0.1215, 0.2596, 0.1219, 0.3201, 0.09162, 0.3204, 0.08941, 0.2599, 0.1219, 0.3201, 0.1222, 0.3783, 0.09375, 0.3785, 0.09162, 0.3204, 0.08941, 0.2599, 0.09162, 0.3204, 0.06139, 0.3211, 0.05734, 0.2606, 0.09162, 0.3204, 0.09375, 0.3785, 0.06528, 0.3791, 0.06139, 0.3211, 0.05734, 0.2606, 0.06139, 0.3211, 0.03118, 0.3221, 0.0253, 0.2617, 0.06139, 0.3211, 0.06528, 0.3791, 0.03684, 0.3801, 0.03118, 0.3221, 0.2817, 0.2642, 0.2729, 0.3245, 0.2428, 0.3228, 0.2497, 0.2625, 0.2729, 0.3245, 0.2645, 0.3824, 0.2361, 0.3808, 0.2428, 0.3228, 0.2497, 0.2625, 0.2428, 0.3228, 0.2126, 0.3216, 0.2177, 0.2612, 0.2428, 0.3228, 0.2361, 0.3808, 0.2076, 0.3797, 0.2126, 0.3216, 0.2177, 0.2612, 0.2126, 0.3216, 0.1824, 0.3207, 0.1857, 0.2603, 0.2126, 0.3216, 0.2076, 0.3797, 0.1792, 0.3788, 0.1824, 0.3207, 0.1857, 0.2603, 0.1824, 0.3207, 0.1521, 0.3203, 0.1536, 0.2598, 0.1824, 0.3207, 0.1792, 0.3788, 0.1507, 0.3784, 0.1521, 0.3203, 0.1215, 0.2596, 0.1536, 0.2598, 0.1521, 0.3203, 0.1219, 0.3201, 0.1219, 0.3201, 0.1521, 0.3203, 0.1507, 0.3784, 0.1222, 0.3783, 0.1249, 0.8646, 0.1246, 0.9326, 0.1108, 0.9326, 0.111, 0.8646, 0.1246, 0.9326, 0.1257, 1.0, 0.112, 1.0, 0.1108, 0.9326, 0.111, 0.8646, 0.1108, 0.9326, 0.09695, 0.9325, 0.09701, 0.8647, 0.1108, 0.9326, 0.112, 1.0, 0.09828, 1.0, 0.09695, 0.9325, 0.09701, 0.8647, 0.09695, 0.9325, 0.08311, 0.9325, 0.08312, 0.8649, 0.09695, 0.9325, 0.09828, 1.0, 0.08453, 1.0, 0.08311, 0.9325, 0.1946, 0.8658, 0.1935, 0.9329, 0.1798, 0.9328, 0.1808, 0.8654, 0.1935, 0.9329, 0.1942, 1.0, 0.1804, 0.9999, 0.1798, 0.9328, 0.1808, 0.8654, 0.1798, 0.9328, 0.166, 0.9327, 0.1669, 0.8651, 0.1798, 0.9328, 0.1804, 0.9999, 0.1667, 0.9999, 0.166, 0.9327, 0.1669, 0.8651, 0.166, 0.9327, 0.1522, 0.9326, 0.153, 0.8649, 0.166, 0.9327, 0.1667, 0.9999, 0.153, 0.9999, 0.1522, 0.9326, 0.153, 0.8649, 0.1522, 0.9326, 0.1384, 0.9325, 0.1389, 0.8647, 0.1522, 0.9326, 0.153, 0.9999, 0.1393, 0.9998, 0.1384, 0.9325, 0.1249, 0.8646, 0.1389, 0.8647, 0.1384, 0.9325, 0.1246, 0.9326, 0.1246, 0.9326, 0.1384, 0.9325, 0.1393, 0.9998, 0.1257, 1.0, 0.1244, 0.749, 0.1248, 0.8111, 0.1094, 0.8112, 0.1072, 0.7491, 0.1248, 0.8111, 0.1249, 0.8646, 0.111, 0.8646, 0.1094, 0.8112, 0.1072, 0.7491, 0.1094, 0.8112, 0.09402, 0.8115, 0.08997, 0.7495, 0.1094, 0.8112, 0.111, 0.8646, 0.09701, 0.8647, 0.09402, 0.8115, 0.08997, 0.7495, 0.09402, 0.8115, 0.07866, 0.812, 0.07276, 0.75, 0.09402, 0.8115, 0.09701, 0.8647, 0.08312, 0.8649, 0.07866, 0.812, 0.2104, 0.7514, 0.2015, 0.8132, 0.1862, 0.8124, 0.1932, 0.7505, 0.2015, 0.8132, 0.1946, 0.8658, 0.1808, 0.8654, 0.1862, 0.8124, 0.1932, 0.7505, 0.1862, 0.8124, 0.1709, 0.8118, 0.1761, 0.7498, 0.1862, 0.8124, 0.1808, 0.8654, 0.1669, 0.8651, 0.1709, 0.8118, 0.1761, 0.7498, 0.1709, 0.8118, 0.1555, 0.8114, 0.1589, 0.7493, 0.1709, 0.8118, 0.1669, 0.8651, 0.153, 0.8649, 0.1555, 0.8114, 0.1589, 0.7493, 0.1555, 0.8114, 0.1401, 0.8112, 0.1416, 0.749, 0.1555, 0.8114, 0.153, 0.8649, 0.1389, 0.8647, 0.1401, 0.8112, 0.1244, 0.749, 0.1416, 0.749, 0.1401, 0.8112, 0.1248, 0.8111, 0.1248, 0.8111, 0.1401, 0.8112, 0.1389, 0.8647, 0.1249, 0.8646, 0.1237, 0.6229, 0.124, 0.6809, 0.1047, 0.681, 0.1026, 0.6231, 0.124, 0.6809, 0.1244, 0.749, 0.1072, 0.7491, 0.1047, 0.681, 0.1026, 0.6231, 0.1047, 0.681, 0.08546, 0.6815, 0.0816, 0.6235, 0.1047, 0.681, 0.1072, 0.7491, 0.08997, 0.7495, 0.08546, 0.6815, 0.0816, 0.6235, 0.08546, 0.6815, 0.06619, 0.6821, 0.06058, 0.6242, 0.08546, 0.6815, 0.08997, 0.7495, 0.07276, 0.75, 0.06619, 0.6821, 0.2288, 0.6259, 0.2203, 0.6837, 0.2011, 0.6826, 0.2078, 0.6248, 0.2203, 0.6837, 0.2104, 0.7514, 0.1932, 0.7505, 0.2011, 0.6826, 0.2078, 0.6248, 0.2011, 0.6826, 0.1819, 0.6818, 0.1868, 0.6239, 0.2011, 0.6826, 0.1932, 0.7505, 0.1761, 0.7498, 0.1819, 0.6818, 0.1868, 0.6239, 0.1819, 0.6818, 0.1626, 0.6813, 0.1658, 0.6233, 0.1819, 0.6818, 0.1761, 0.7498, 0.1589, 0.7493, 0.1626, 0.6813, 0.1658, 0.6233, 0.1626, 0.6813, 0.1433, 0.681, 0.1447, 0.623, 0.1626, 0.6813, 0.1589, 0.7493, 0.1416, 0.749, 0.1433, 0.681, 0.1237, 0.6229, 0.1447, 0.623, 0.1433, 0.681, 0.124, 0.6809, 0.124, 0.6809, 0.1433, 0.681, 0.1416, 0.749, 0.1244, 0.749, 0.123, 0.4993, 0.1233, 0.5623, 0.1004, 0.5625, 0.09816, 0.4995, 0.1233, 0.5623, 0.1237, 0.6229, 0.1026, 0.6231, 0.1004, 0.5625, 0.09816, 0.4995, 0.1004, 0.5625, 0.07757, 0.563, 0.07337, 0.5, 0.1004, 0.5625, 0.1026, 0.6231, 0.0816, 0.6235, 0.07757, 0.563, 0.07337, 0.5, 0.07757, 0.563, 0.05471, 0.5638, 0.0486, 0.5009, 0.07757, 0.563, 0.0816, 0.6235, 0.06058, 0.6242, 0.05471, 0.5638, 0.2468, 0.5029, 0.2376, 0.5656, 0.2148, 0.5644, 0.2221, 0.5015, 0.2376, 0.5656, 0.2288, 0.6259, 0.2078, 0.6248, 0.2148, 0.5644, 0.2221, 0.5015, 0.2148, 0.5644, 0.192, 0.5635, 0.1973, 0.5005, 0.2148, 0.5644, 0.2078, 0.6248, 0.1868, 0.6239, 0.192, 0.5635, 0.1973, 0.5005, 0.192, 0.5635, 0.1691, 0.5628, 0.1726, 0.4998, 0.192, 0.5635, 0.1868, 0.6239, 0.1658, 0.6233, 0.1691, 0.5628, 0.1726, 0.4998, 0.1691, 0.5628, 0.1462, 0.5624, 0.1478, 0.4994, 0.1691, 0.5628, 0.1658, 0.6233, 0.1447, 0.623, 0.1462, 0.5624, 0.123, 0.4993, 0.1478, 0.4994, 0.1462, 0.5624, 0.1233, 0.5623, 0.1233, 0.5623, 0.1462, 0.5624, 0.1447, 0.623, 0.1237, 0.6229])
me_plane.materials.append(None)
me_plane.materials.append(mat_material_001)
me_plane.use_remesh_preserve_volume = False
me_plane.use_remesh_preserve_attributes = False
me_plane.use_mirror_vertex_groups = False
me_plane.update()

# ---- objects
ob_lamp = bpy.data.objects.new('Lamp', light_lamp)
ob_plane = bpy.data.objects.new('Plane', me_plane)

# ---- transforms, parenting, visibility, modifiers, constraints
ob_lamp.location = (5.482, 0.1925, 2.535)
ob_lamp.lock_rotations_4d = False
ob_lamp.empty_display_type = 'ARROWS'
ob_lamp.lineart.crease_threshold = 0.0
ob_plane.location = (0.0, 0.0, 0.0)
ob_plane.rotation_euler = (1.571, 2.22e-16, 2.22e-16)
ob_plane.lock_rotations_4d = False
ob_plane.empty_display_type = 'ARROWS'
ob_plane.lineart.crease_threshold = 0.0

# ---- collection membership
col_collection_1.objects.link(ob_lamp)
col_collection_1.objects.link(ob_plane)

# ---- scene / render settings (as saved in the file)
scene.frame_start = 1; scene.frame_end = 250; scene.frame_set(9)
scene.render.engine = 'BLENDER_EEVEE_NEXT'
scene.render.image_settings.file_format = 'JPEG'
scene.render.image_settings.color_mode = 'RGB'
scene.render.image_settings.compression = 90
scene.render.resolution_x = 800
scene.render.resolution_y = 600
scene.render.pixel_aspect_x = 100.0
scene.render.pixel_aspect_y = 100.0
scene.render.fps = 25
scene.render.dither_intensity = 0.0
scene.render.use_compositing = False
scene.render.use_sequencer = False
scene.render.bake_margin = 2
scene.render.bake_bias = 0.0
scene.render.use_stamp_time = False
scene.render.use_stamp_date = False
scene.render.use_stamp_frame = False
scene.render.use_stamp_camera = False
scene.render.use_stamp_scene = False
scene.render.use_stamp_filename = False
scene.render.use_stamp_render_time = False
scene.render.stamp_font_size = 0
scene.cycles.use_denoising = False
scene.cycles.samples = 10
scene.cycles.sampling_pattern = 'TABULATED_SOBOL'
scene.cycles.light_sampling_threshold = 0.0
scene.cycles.use_adaptive_sampling = False
scene.cycles.use_light_tree = False
scene.cycles.blur_glossy = 0.0
scene.cycles.volume_bounces = 1
scene.cycles.pixel_filter_type = 'GAUSSIAN'
scene.cycles.sample_clamp_indirect = 0.0
scene.view_settings.view_transform = 'Raw'
bpy.context.view_layer.update()

# ---- added for rendering (the .blend has no active camera): camera
cam_auto = bpy.data.cameras.new('AutoCamera')
cam_auto.lens = 50.0
cam_auto.sensor_width = 36.0
cam_auto.clip_end = 1000.0
ob_auto_camera = bpy.data.objects.new('AutoCamera', cam_auto)
scene.collection.objects.link(ob_auto_camera)
ob_auto_camera.location = (6.88194, -8.26644, 6.49236)
ob_auto_camera.rotation_euler = (1.09748, -7.21219e-08, 0.694738)
scene.camera = ob_auto_camera
bpy.context.view_layer.update()
